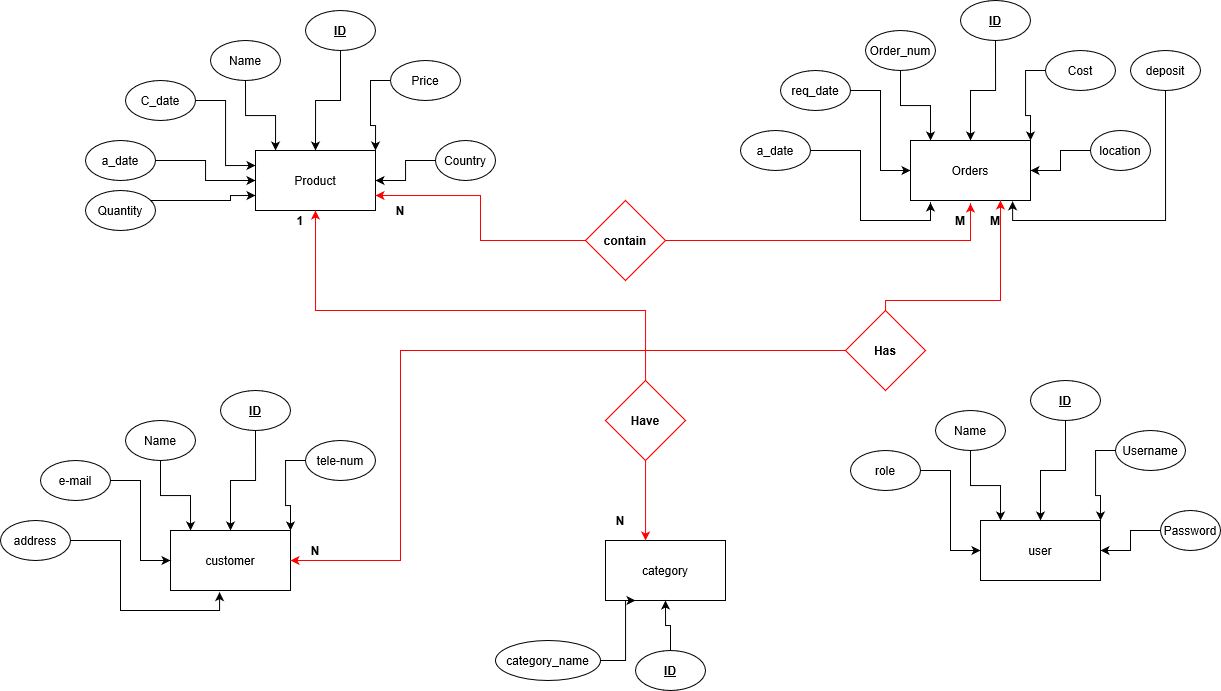

The diagram above was exported from draw.io. Its source (the exported page's mxGraphModel, read from the mxfile embedded in the PNG):
<mxGraphModel grid="1" shadow="0" math="0" pageHeight="1169" pageWidth="827" pageScale="1" page="1" fold="1" arrows="1" connect="1" tooltips="1" guides="1" gridSize="10" dy="1920" dx="2206">
  <root>
    <mxCell id="WIyWlLk6GJQsqaUBKTNV-0" />
    <mxCell id="WIyWlLk6GJQsqaUBKTNV-1" parent="WIyWlLk6GJQsqaUBKTNV-0" />
    <mxCell id="QVJdd6fCOHK6P-P9oG2Y-0" value="Product" parent="WIyWlLk6GJQsqaUBKTNV-1" vertex="1" style="rounded=0;whiteSpace=wrap;html=1;">
      <mxGeometry as="geometry" height="60" width="120" y="80" x="25" />
    </mxCell>
    <mxCell id="QVJdd6fCOHK6P-P9oG2Y-10" parent="WIyWlLk6GJQsqaUBKTNV-1" style="edgeStyle=orthogonalEdgeStyle;rounded=0;orthogonalLoop=1;jettySize=auto;html=1;entryX=0.5;entryY=0;entryDx=0;entryDy=0;" edge="1" target="QVJdd6fCOHK6P-P9oG2Y-0" source="QVJdd6fCOHK6P-P9oG2Y-2">
      <mxGeometry as="geometry" relative="1" />
    </mxCell>
    <mxCell id="QVJdd6fCOHK6P-P9oG2Y-2" value="&lt;u&gt;&lt;b&gt;ID&lt;/b&gt;&lt;/u&gt;" parent="WIyWlLk6GJQsqaUBKTNV-1" vertex="1" style="ellipse;whiteSpace=wrap;html=1;">
      <mxGeometry as="geometry" height="40" width="70" y="-60" x="75" />
    </mxCell>
    <mxCell id="QVJdd6fCOHK6P-P9oG2Y-13" parent="WIyWlLk6GJQsqaUBKTNV-1" style="edgeStyle=orthogonalEdgeStyle;rounded=0;orthogonalLoop=1;jettySize=auto;html=1;entryX=0.167;entryY=0;entryDx=0;entryDy=0;entryPerimeter=0;" edge="1" target="QVJdd6fCOHK6P-P9oG2Y-0" source="QVJdd6fCOHK6P-P9oG2Y-3">
      <mxGeometry as="geometry" relative="1" />
    </mxCell>
    <mxCell id="QVJdd6fCOHK6P-P9oG2Y-3" value="Name" parent="WIyWlLk6GJQsqaUBKTNV-1" vertex="1" style="ellipse;whiteSpace=wrap;html=1;">
      <mxGeometry as="geometry" height="40" width="70" y="-30" x="-20" />
    </mxCell>
    <mxCell id="QVJdd6fCOHK6P-P9oG2Y-16" parent="WIyWlLk6GJQsqaUBKTNV-1" style="edgeStyle=orthogonalEdgeStyle;rounded=0;orthogonalLoop=1;jettySize=auto;html=1;entryX=0;entryY=0.75;entryDx=0;entryDy=0;" edge="1" target="QVJdd6fCOHK6P-P9oG2Y-0" source="QVJdd6fCOHK6P-P9oG2Y-4">
      <mxGeometry as="geometry" relative="1">
        <Array as="points">
          <mxPoint y="130" />
          <mxPoint y="125" />
        </Array>
      </mxGeometry>
    </mxCell>
    <mxCell id="QVJdd6fCOHK6P-P9oG2Y-4" value="Quantity" parent="WIyWlLk6GJQsqaUBKTNV-1" vertex="1" style="ellipse;whiteSpace=wrap;html=1;">
      <mxGeometry as="geometry" height="40" width="70" y="120" x="-145" />
    </mxCell>
    <mxCell id="QVJdd6fCOHK6P-P9oG2Y-14" parent="WIyWlLk6GJQsqaUBKTNV-1" style="edgeStyle=orthogonalEdgeStyle;rounded=0;orthogonalLoop=1;jettySize=auto;html=1;entryX=0;entryY=0.25;entryDx=0;entryDy=0;" edge="1" target="QVJdd6fCOHK6P-P9oG2Y-0" source="QVJdd6fCOHK6P-P9oG2Y-5">
      <mxGeometry as="geometry" relative="1" />
    </mxCell>
    <mxCell id="QVJdd6fCOHK6P-P9oG2Y-5" value="C_date" parent="WIyWlLk6GJQsqaUBKTNV-1" vertex="1" style="ellipse;whiteSpace=wrap;html=1;">
      <mxGeometry as="geometry" height="40" width="70" y="10" x="-105" />
    </mxCell>
    <mxCell id="QVJdd6fCOHK6P-P9oG2Y-15" parent="WIyWlLk6GJQsqaUBKTNV-1" style="edgeStyle=orthogonalEdgeStyle;rounded=0;orthogonalLoop=1;jettySize=auto;html=1;" edge="1" source="QVJdd6fCOHK6P-P9oG2Y-6">
      <mxGeometry as="geometry" relative="1">
        <mxPoint as="targetPoint" y="110" x="25" />
        <Array as="points">
          <mxPoint y="90" x="-25" />
          <mxPoint y="110" x="-25" />
          <mxPoint y="110" x="25" />
        </Array>
      </mxGeometry>
    </mxCell>
    <mxCell id="QVJdd6fCOHK6P-P9oG2Y-6" value="a_date" parent="WIyWlLk6GJQsqaUBKTNV-1" vertex="1" style="ellipse;whiteSpace=wrap;html=1;">
      <mxGeometry as="geometry" height="40" width="70" y="70" x="-145" />
    </mxCell>
    <mxCell id="QVJdd6fCOHK6P-P9oG2Y-11" parent="WIyWlLk6GJQsqaUBKTNV-1" style="edgeStyle=orthogonalEdgeStyle;rounded=0;orthogonalLoop=1;jettySize=auto;html=1;entryX=1;entryY=0;entryDx=0;entryDy=0;" edge="1" target="QVJdd6fCOHK6P-P9oG2Y-0" source="QVJdd6fCOHK6P-P9oG2Y-7">
      <mxGeometry as="geometry" relative="1" />
    </mxCell>
    <mxCell id="QVJdd6fCOHK6P-P9oG2Y-7" value="Price" parent="WIyWlLk6GJQsqaUBKTNV-1" vertex="1" style="ellipse;whiteSpace=wrap;html=1;">
      <mxGeometry as="geometry" height="40" width="70" y="-10" x="160" />
    </mxCell>
    <mxCell id="QVJdd6fCOHK6P-P9oG2Y-12" parent="WIyWlLk6GJQsqaUBKTNV-1" style="edgeStyle=orthogonalEdgeStyle;rounded=0;orthogonalLoop=1;jettySize=auto;html=1;entryX=1;entryY=0.5;entryDx=0;entryDy=0;" edge="1" target="QVJdd6fCOHK6P-P9oG2Y-0" source="QVJdd6fCOHK6P-P9oG2Y-8">
      <mxGeometry as="geometry" relative="1" />
    </mxCell>
    <mxCell id="QVJdd6fCOHK6P-P9oG2Y-8" value="Country" parent="WIyWlLk6GJQsqaUBKTNV-1" vertex="1" style="ellipse;whiteSpace=wrap;html=1;">
      <mxGeometry as="geometry" height="40" width="60" y="70" x="205" />
    </mxCell>
    <mxCell id="QVJdd6fCOHK6P-P9oG2Y-17" value="Orders" parent="WIyWlLk6GJQsqaUBKTNV-1" vertex="1" style="rounded=0;whiteSpace=wrap;html=1;">
      <mxGeometry as="geometry" height="60" width="120" y="70" x="680" />
    </mxCell>
    <mxCell id="QVJdd6fCOHK6P-P9oG2Y-18" parent="WIyWlLk6GJQsqaUBKTNV-1" style="edgeStyle=orthogonalEdgeStyle;rounded=0;orthogonalLoop=1;jettySize=auto;html=1;entryX=0.5;entryY=0;entryDx=0;entryDy=0;" edge="1" target="QVJdd6fCOHK6P-P9oG2Y-17" source="QVJdd6fCOHK6P-P9oG2Y-19">
      <mxGeometry as="geometry" relative="1" />
    </mxCell>
    <mxCell id="QVJdd6fCOHK6P-P9oG2Y-19" value="&lt;u&gt;&lt;b&gt;ID&lt;/b&gt;&lt;/u&gt;" parent="WIyWlLk6GJQsqaUBKTNV-1" vertex="1" style="ellipse;whiteSpace=wrap;html=1;">
      <mxGeometry as="geometry" height="40" width="70" y="-70" x="730" />
    </mxCell>
    <mxCell id="QVJdd6fCOHK6P-P9oG2Y-20" parent="WIyWlLk6GJQsqaUBKTNV-1" style="edgeStyle=orthogonalEdgeStyle;rounded=0;orthogonalLoop=1;jettySize=auto;html=1;entryX=0.167;entryY=0;entryDx=0;entryDy=0;entryPerimeter=0;" edge="1" target="QVJdd6fCOHK6P-P9oG2Y-17" source="QVJdd6fCOHK6P-P9oG2Y-21">
      <mxGeometry as="geometry" relative="1" />
    </mxCell>
    <mxCell id="QVJdd6fCOHK6P-P9oG2Y-21" value="Order_num" parent="WIyWlLk6GJQsqaUBKTNV-1" vertex="1" style="ellipse;whiteSpace=wrap;html=1;">
      <mxGeometry as="geometry" height="40" width="70" y="-40" x="635" />
    </mxCell>
    <mxCell id="QVJdd6fCOHK6P-P9oG2Y-22" parent="WIyWlLk6GJQsqaUBKTNV-1" style="edgeStyle=orthogonalEdgeStyle;rounded=0;orthogonalLoop=1;jettySize=auto;html=1;entryX=0.851;entryY=1.013;entryDx=0;entryDy=0;entryPerimeter=0;" edge="1" target="QVJdd6fCOHK6P-P9oG2Y-17" source="QVJdd6fCOHK6P-P9oG2Y-23">
      <mxGeometry as="geometry" relative="1">
        <Array as="points">
          <mxPoint y="150" x="935" />
          <mxPoint y="150" x="782" />
        </Array>
      </mxGeometry>
    </mxCell>
    <mxCell id="QVJdd6fCOHK6P-P9oG2Y-23" value="deposit" parent="WIyWlLk6GJQsqaUBKTNV-1" vertex="1" style="ellipse;whiteSpace=wrap;html=1;">
      <mxGeometry as="geometry" height="40" width="70" y="-20" x="900" />
    </mxCell>
    <mxCell id="QVJdd6fCOHK6P-P9oG2Y-24" parent="WIyWlLk6GJQsqaUBKTNV-1" style="edgeStyle=orthogonalEdgeStyle;rounded=0;orthogonalLoop=1;jettySize=auto;html=1;entryX=0;entryY=0.5;entryDx=0;entryDy=0;" edge="1" target="QVJdd6fCOHK6P-P9oG2Y-17" source="QVJdd6fCOHK6P-P9oG2Y-25">
      <mxGeometry as="geometry" relative="1" />
    </mxCell>
    <mxCell id="QVJdd6fCOHK6P-P9oG2Y-25" value="req_date" parent="WIyWlLk6GJQsqaUBKTNV-1" vertex="1" style="ellipse;whiteSpace=wrap;html=1;">
      <mxGeometry as="geometry" height="40" width="70" x="550" />
    </mxCell>
    <mxCell id="QVJdd6fCOHK6P-P9oG2Y-26" parent="WIyWlLk6GJQsqaUBKTNV-1" style="edgeStyle=orthogonalEdgeStyle;rounded=0;orthogonalLoop=1;jettySize=auto;html=1;" edge="1" source="QVJdd6fCOHK6P-P9oG2Y-27">
      <mxGeometry as="geometry" relative="1">
        <Array as="points">
          <mxPoint y="80" x="630" />
          <mxPoint y="150" x="630" />
          <mxPoint y="150" x="700" />
          <mxPoint y="132" x="700" />
        </Array>
        <mxPoint as="targetPoint" y="132" x="700" />
      </mxGeometry>
    </mxCell>
    <mxCell id="QVJdd6fCOHK6P-P9oG2Y-27" value="a_date" parent="WIyWlLk6GJQsqaUBKTNV-1" vertex="1" style="ellipse;whiteSpace=wrap;html=1;">
      <mxGeometry as="geometry" height="40" width="70" y="60" x="510" />
    </mxCell>
    <mxCell id="QVJdd6fCOHK6P-P9oG2Y-28" parent="WIyWlLk6GJQsqaUBKTNV-1" style="edgeStyle=orthogonalEdgeStyle;rounded=0;orthogonalLoop=1;jettySize=auto;html=1;entryX=1;entryY=0;entryDx=0;entryDy=0;" edge="1" target="QVJdd6fCOHK6P-P9oG2Y-17" source="QVJdd6fCOHK6P-P9oG2Y-29">
      <mxGeometry as="geometry" relative="1" />
    </mxCell>
    <mxCell id="QVJdd6fCOHK6P-P9oG2Y-29" value="Cost" parent="WIyWlLk6GJQsqaUBKTNV-1" vertex="1" style="ellipse;whiteSpace=wrap;html=1;">
      <mxGeometry as="geometry" height="40" width="70" y="-20" x="815" />
    </mxCell>
    <mxCell id="QVJdd6fCOHK6P-P9oG2Y-30" parent="WIyWlLk6GJQsqaUBKTNV-1" style="edgeStyle=orthogonalEdgeStyle;rounded=0;orthogonalLoop=1;jettySize=auto;html=1;entryX=1;entryY=0.5;entryDx=0;entryDy=0;" edge="1" target="QVJdd6fCOHK6P-P9oG2Y-17" source="QVJdd6fCOHK6P-P9oG2Y-31">
      <mxGeometry as="geometry" relative="1" />
    </mxCell>
    <mxCell id="QVJdd6fCOHK6P-P9oG2Y-31" value="location" parent="WIyWlLk6GJQsqaUBKTNV-1" vertex="1" style="ellipse;whiteSpace=wrap;html=1;">
      <mxGeometry as="geometry" height="40" width="60" y="60" x="860" />
    </mxCell>
    <mxCell id="QVJdd6fCOHK6P-P9oG2Y-32" value="customer" parent="WIyWlLk6GJQsqaUBKTNV-1" vertex="1" style="rounded=0;whiteSpace=wrap;html=1;">
      <mxGeometry as="geometry" height="60" width="120" y="460" x="-60" />
    </mxCell>
    <mxCell id="QVJdd6fCOHK6P-P9oG2Y-33" parent="WIyWlLk6GJQsqaUBKTNV-1" style="edgeStyle=orthogonalEdgeStyle;rounded=0;orthogonalLoop=1;jettySize=auto;html=1;entryX=0.5;entryY=0;entryDx=0;entryDy=0;" edge="1" target="QVJdd6fCOHK6P-P9oG2Y-32" source="QVJdd6fCOHK6P-P9oG2Y-34">
      <mxGeometry as="geometry" relative="1" />
    </mxCell>
    <mxCell id="QVJdd6fCOHK6P-P9oG2Y-34" value="&lt;u&gt;&lt;b&gt;ID&lt;/b&gt;&lt;/u&gt;" parent="WIyWlLk6GJQsqaUBKTNV-1" vertex="1" style="ellipse;whiteSpace=wrap;html=1;">
      <mxGeometry as="geometry" height="40" width="70" y="320" x="-10" />
    </mxCell>
    <mxCell id="QVJdd6fCOHK6P-P9oG2Y-35" parent="WIyWlLk6GJQsqaUBKTNV-1" style="edgeStyle=orthogonalEdgeStyle;rounded=0;orthogonalLoop=1;jettySize=auto;html=1;entryX=0.167;entryY=0;entryDx=0;entryDy=0;entryPerimeter=0;" edge="1" target="QVJdd6fCOHK6P-P9oG2Y-32" source="QVJdd6fCOHK6P-P9oG2Y-36">
      <mxGeometry as="geometry" relative="1" />
    </mxCell>
    <mxCell id="QVJdd6fCOHK6P-P9oG2Y-36" value="Name" parent="WIyWlLk6GJQsqaUBKTNV-1" vertex="1" style="ellipse;whiteSpace=wrap;html=1;">
      <mxGeometry as="geometry" height="40" width="70" y="350" x="-105" />
    </mxCell>
    <mxCell id="QVJdd6fCOHK6P-P9oG2Y-39" parent="WIyWlLk6GJQsqaUBKTNV-1" style="edgeStyle=orthogonalEdgeStyle;rounded=0;orthogonalLoop=1;jettySize=auto;html=1;entryX=0;entryY=0.5;entryDx=0;entryDy=0;" edge="1" target="QVJdd6fCOHK6P-P9oG2Y-32" source="QVJdd6fCOHK6P-P9oG2Y-40">
      <mxGeometry as="geometry" relative="1" />
    </mxCell>
    <mxCell id="QVJdd6fCOHK6P-P9oG2Y-40" value="e-mail" parent="WIyWlLk6GJQsqaUBKTNV-1" vertex="1" style="ellipse;whiteSpace=wrap;html=1;">
      <mxGeometry as="geometry" height="40" width="70" y="390" x="-190" />
    </mxCell>
    <mxCell id="QVJdd6fCOHK6P-P9oG2Y-41" parent="WIyWlLk6GJQsqaUBKTNV-1" style="edgeStyle=orthogonalEdgeStyle;rounded=0;orthogonalLoop=1;jettySize=auto;html=1;entryX=0.409;entryY=1.027;entryDx=0;entryDy=0;entryPerimeter=0;" edge="1" target="QVJdd6fCOHK6P-P9oG2Y-32" source="QVJdd6fCOHK6P-P9oG2Y-42">
      <mxGeometry as="geometry" relative="1">
        <Array as="points">
          <mxPoint y="470" x="-110" />
          <mxPoint y="540" x="-110" />
          <mxPoint y="540" x="-11" />
        </Array>
      </mxGeometry>
    </mxCell>
    <mxCell id="QVJdd6fCOHK6P-P9oG2Y-42" value="address" parent="WIyWlLk6GJQsqaUBKTNV-1" vertex="1" style="ellipse;whiteSpace=wrap;html=1;">
      <mxGeometry as="geometry" height="40" width="70" y="450" x="-230" />
    </mxCell>
    <mxCell id="QVJdd6fCOHK6P-P9oG2Y-43" parent="WIyWlLk6GJQsqaUBKTNV-1" style="edgeStyle=orthogonalEdgeStyle;rounded=0;orthogonalLoop=1;jettySize=auto;html=1;entryX=1;entryY=0;entryDx=0;entryDy=0;" edge="1" target="QVJdd6fCOHK6P-P9oG2Y-32" source="QVJdd6fCOHK6P-P9oG2Y-44">
      <mxGeometry as="geometry" relative="1" />
    </mxCell>
    <mxCell id="QVJdd6fCOHK6P-P9oG2Y-44" value="tele-num" parent="WIyWlLk6GJQsqaUBKTNV-1" vertex="1" style="ellipse;whiteSpace=wrap;html=1;">
      <mxGeometry as="geometry" height="40" width="70" y="370" x="75" />
    </mxCell>
    <mxCell id="QVJdd6fCOHK6P-P9oG2Y-47" value="category" parent="WIyWlLk6GJQsqaUBKTNV-1" vertex="1" style="rounded=0;whiteSpace=wrap;html=1;">
      <mxGeometry as="geometry" height="60" width="120" y="470" x="375" />
    </mxCell>
    <mxCell id="QVJdd6fCOHK6P-P9oG2Y-48" parent="WIyWlLk6GJQsqaUBKTNV-1" style="edgeStyle=orthogonalEdgeStyle;rounded=0;orthogonalLoop=1;jettySize=auto;html=1;entryX=0.5;entryY=1;entryDx=0;entryDy=0;" edge="1" target="QVJdd6fCOHK6P-P9oG2Y-47" source="QVJdd6fCOHK6P-P9oG2Y-49">
      <mxGeometry as="geometry" relative="1" />
    </mxCell>
    <mxCell id="QVJdd6fCOHK6P-P9oG2Y-49" value="&lt;u&gt;&lt;b&gt;ID&lt;/b&gt;&lt;/u&gt;" parent="WIyWlLk6GJQsqaUBKTNV-1" vertex="1" style="ellipse;whiteSpace=wrap;html=1;">
      <mxGeometry as="geometry" height="40" width="70" y="580" x="405" />
    </mxCell>
    <mxCell id="QVJdd6fCOHK6P-P9oG2Y-50" parent="WIyWlLk6GJQsqaUBKTNV-1" style="edgeStyle=orthogonalEdgeStyle;rounded=0;orthogonalLoop=1;jettySize=auto;html=1;entryX=0.25;entryY=1;entryDx=0;entryDy=0;" edge="1" target="QVJdd6fCOHK6P-P9oG2Y-47" source="QVJdd6fCOHK6P-P9oG2Y-51">
      <mxGeometry as="geometry" relative="1">
        <Array as="points">
          <mxPoint y="590" x="395" />
          <mxPoint y="530" x="395" />
        </Array>
      </mxGeometry>
    </mxCell>
    <mxCell id="QVJdd6fCOHK6P-P9oG2Y-51" value="category_name" parent="WIyWlLk6GJQsqaUBKTNV-1" vertex="1" style="ellipse;whiteSpace=wrap;html=1;">
      <mxGeometry as="geometry" height="40" width="105" y="570" x="265" />
    </mxCell>
    <mxCell id="QVJdd6fCOHK6P-P9oG2Y-78" value="user" parent="WIyWlLk6GJQsqaUBKTNV-1" vertex="1" style="rounded=0;whiteSpace=wrap;html=1;">
      <mxGeometry as="geometry" height="60" width="120" y="450" x="750" />
    </mxCell>
    <mxCell id="QVJdd6fCOHK6P-P9oG2Y-79" parent="WIyWlLk6GJQsqaUBKTNV-1" style="edgeStyle=orthogonalEdgeStyle;rounded=0;orthogonalLoop=1;jettySize=auto;html=1;entryX=0.5;entryY=0;entryDx=0;entryDy=0;" edge="1" target="QVJdd6fCOHK6P-P9oG2Y-78" source="QVJdd6fCOHK6P-P9oG2Y-80">
      <mxGeometry as="geometry" relative="1" />
    </mxCell>
    <mxCell id="QVJdd6fCOHK6P-P9oG2Y-80" value="&lt;u&gt;&lt;b&gt;ID&lt;/b&gt;&lt;/u&gt;" parent="WIyWlLk6GJQsqaUBKTNV-1" vertex="1" style="ellipse;whiteSpace=wrap;html=1;">
      <mxGeometry as="geometry" height="40" width="70" y="310" x="800" />
    </mxCell>
    <mxCell id="QVJdd6fCOHK6P-P9oG2Y-81" parent="WIyWlLk6GJQsqaUBKTNV-1" style="edgeStyle=orthogonalEdgeStyle;rounded=0;orthogonalLoop=1;jettySize=auto;html=1;entryX=0.167;entryY=0;entryDx=0;entryDy=0;entryPerimeter=0;" edge="1" target="QVJdd6fCOHK6P-P9oG2Y-78" source="QVJdd6fCOHK6P-P9oG2Y-82">
      <mxGeometry as="geometry" relative="1" />
    </mxCell>
    <mxCell id="QVJdd6fCOHK6P-P9oG2Y-82" value="Name" parent="WIyWlLk6GJQsqaUBKTNV-1" vertex="1" style="ellipse;whiteSpace=wrap;html=1;">
      <mxGeometry as="geometry" height="40" width="70" y="340" x="705" />
    </mxCell>
    <mxCell id="QVJdd6fCOHK6P-P9oG2Y-85" parent="WIyWlLk6GJQsqaUBKTNV-1" style="edgeStyle=orthogonalEdgeStyle;rounded=0;orthogonalLoop=1;jettySize=auto;html=1;entryX=0;entryY=0.5;entryDx=0;entryDy=0;" edge="1" target="QVJdd6fCOHK6P-P9oG2Y-78" source="QVJdd6fCOHK6P-P9oG2Y-86">
      <mxGeometry as="geometry" relative="1" />
    </mxCell>
    <mxCell id="QVJdd6fCOHK6P-P9oG2Y-86" value="role" parent="WIyWlLk6GJQsqaUBKTNV-1" vertex="1" style="ellipse;whiteSpace=wrap;html=1;">
      <mxGeometry as="geometry" height="40" width="70" y="380" x="620" />
    </mxCell>
    <mxCell id="QVJdd6fCOHK6P-P9oG2Y-89" parent="WIyWlLk6GJQsqaUBKTNV-1" style="edgeStyle=orthogonalEdgeStyle;rounded=0;orthogonalLoop=1;jettySize=auto;html=1;entryX=1;entryY=0;entryDx=0;entryDy=0;" edge="1" target="QVJdd6fCOHK6P-P9oG2Y-78" source="QVJdd6fCOHK6P-P9oG2Y-90">
      <mxGeometry as="geometry" relative="1" />
    </mxCell>
    <mxCell id="QVJdd6fCOHK6P-P9oG2Y-90" value="Username" parent="WIyWlLk6GJQsqaUBKTNV-1" vertex="1" style="ellipse;whiteSpace=wrap;html=1;">
      <mxGeometry as="geometry" height="40" width="70" y="360" x="885" />
    </mxCell>
    <mxCell id="QVJdd6fCOHK6P-P9oG2Y-91" parent="WIyWlLk6GJQsqaUBKTNV-1" style="edgeStyle=orthogonalEdgeStyle;rounded=0;orthogonalLoop=1;jettySize=auto;html=1;entryX=1;entryY=0.5;entryDx=0;entryDy=0;" edge="1" target="QVJdd6fCOHK6P-P9oG2Y-78" source="QVJdd6fCOHK6P-P9oG2Y-92">
      <mxGeometry as="geometry" relative="1" />
    </mxCell>
    <mxCell id="QVJdd6fCOHK6P-P9oG2Y-92" value="Password" parent="WIyWlLk6GJQsqaUBKTNV-1" vertex="1" style="ellipse;whiteSpace=wrap;html=1;">
      <mxGeometry as="geometry" height="40" width="60" y="440" x="930" />
    </mxCell>
    <mxCell id="QVJdd6fCOHK6P-P9oG2Y-94" parent="WIyWlLk6GJQsqaUBKTNV-1" style="edgeStyle=orthogonalEdgeStyle;rounded=0;orthogonalLoop=1;jettySize=auto;html=1;strokeColor=#FF0000;" edge="1" source="QVJdd6fCOHK6P-P9oG2Y-93">
      <mxGeometry as="geometry" relative="1">
        <mxPoint as="targetPoint" y="133" x="740" />
        <Array as="points">
          <mxPoint y="170" x="740" />
          <mxPoint y="133" x="740" />
        </Array>
      </mxGeometry>
    </mxCell>
    <mxCell id="QVJdd6fCOHK6P-P9oG2Y-96" parent="WIyWlLk6GJQsqaUBKTNV-1" style="edgeStyle=orthogonalEdgeStyle;rounded=0;orthogonalLoop=1;jettySize=auto;html=1;entryX=1;entryY=0.75;entryDx=0;entryDy=0;strokeColor=#FF0000;" edge="1" target="QVJdd6fCOHK6P-P9oG2Y-0" source="QVJdd6fCOHK6P-P9oG2Y-93">
      <mxGeometry as="geometry" relative="1" />
    </mxCell>
    <mxCell id="QVJdd6fCOHK6P-P9oG2Y-93" value="&lt;b&gt;contain&lt;/b&gt;" parent="WIyWlLk6GJQsqaUBKTNV-1" vertex="1" style="rhombus;whiteSpace=wrap;html=1;strokeColor=#FF0000;">
      <mxGeometry as="geometry" height="80" width="80" y="130" x="355" />
    </mxCell>
    <mxCell id="QVJdd6fCOHK6P-P9oG2Y-97" value="&lt;b&gt;M&lt;/b&gt;" parent="WIyWlLk6GJQsqaUBKTNV-1" vertex="1" style="text;html=1;strokeColor=none;fillColor=none;align=center;verticalAlign=middle;whiteSpace=wrap;rounded=0;">
      <mxGeometry as="geometry" height="20" width="40" y="140" x="710" />
    </mxCell>
    <mxCell id="QVJdd6fCOHK6P-P9oG2Y-98" value="&lt;b&gt;N&lt;/b&gt;" parent="WIyWlLk6GJQsqaUBKTNV-1" vertex="1" style="text;html=1;strokeColor=none;fillColor=none;align=center;verticalAlign=middle;whiteSpace=wrap;rounded=0;">
      <mxGeometry as="geometry" height="20" width="40" y="130" x="150" />
    </mxCell>
    <mxCell id="QVJdd6fCOHK6P-P9oG2Y-100" parent="WIyWlLk6GJQsqaUBKTNV-1" style="edgeStyle=orthogonalEdgeStyle;rounded=0;orthogonalLoop=1;jettySize=auto;html=1;entryX=1;entryY=0.5;entryDx=0;entryDy=0;strokeColor=#FF0000;" edge="1" target="QVJdd6fCOHK6P-P9oG2Y-32" source="QVJdd6fCOHK6P-P9oG2Y-99">
      <mxGeometry as="geometry" relative="1">
        <Array as="points">
          <mxPoint y="280" x="170" />
          <mxPoint y="490" x="170" />
        </Array>
      </mxGeometry>
    </mxCell>
    <mxCell id="QVJdd6fCOHK6P-P9oG2Y-101" parent="WIyWlLk6GJQsqaUBKTNV-1" style="edgeStyle=orthogonalEdgeStyle;rounded=0;orthogonalLoop=1;jettySize=auto;html=1;entryX=0.75;entryY=1;entryDx=0;entryDy=0;strokeColor=#FF0000;" edge="1" target="QVJdd6fCOHK6P-P9oG2Y-17" source="QVJdd6fCOHK6P-P9oG2Y-99">
      <mxGeometry as="geometry" relative="1">
        <Array as="points">
          <mxPoint y="230" x="655" />
          <mxPoint y="230" x="770" />
        </Array>
      </mxGeometry>
    </mxCell>
    <mxCell id="QVJdd6fCOHK6P-P9oG2Y-99" value="&lt;b&gt;Has&lt;/b&gt;" parent="WIyWlLk6GJQsqaUBKTNV-1" vertex="1" style="rhombus;whiteSpace=wrap;html=1;strokeColor=#FF0000;">
      <mxGeometry as="geometry" height="80" width="80" y="240" x="615" />
    </mxCell>
    <mxCell id="QVJdd6fCOHK6P-P9oG2Y-104" value="&lt;b&gt;M&lt;/b&gt;" parent="WIyWlLk6GJQsqaUBKTNV-1" vertex="1" style="text;html=1;strokeColor=none;fillColor=none;align=center;verticalAlign=middle;whiteSpace=wrap;rounded=0;">
      <mxGeometry as="geometry" height="20" width="40" y="140" x="745" />
    </mxCell>
    <mxCell id="QVJdd6fCOHK6P-P9oG2Y-105" value="&lt;b&gt;N&lt;/b&gt;" parent="WIyWlLk6GJQsqaUBKTNV-1" vertex="1" style="text;html=1;strokeColor=none;fillColor=none;align=center;verticalAlign=middle;whiteSpace=wrap;rounded=0;">
      <mxGeometry as="geometry" height="20" width="40" y="470" x="65" />
    </mxCell>
    <mxCell id="QVJdd6fCOHK6P-P9oG2Y-108" parent="WIyWlLk6GJQsqaUBKTNV-1" style="edgeStyle=orthogonalEdgeStyle;rounded=0;orthogonalLoop=1;jettySize=auto;html=1;strokeColor=#FF0000;" edge="1" target="QVJdd6fCOHK6P-P9oG2Y-47" source="QVJdd6fCOHK6P-P9oG2Y-107">
      <mxGeometry as="geometry" relative="1">
        <Array as="points">
          <mxPoint y="460" x="415" />
          <mxPoint y="460" x="415" />
        </Array>
      </mxGeometry>
    </mxCell>
    <mxCell id="QVJdd6fCOHK6P-P9oG2Y-109" parent="WIyWlLk6GJQsqaUBKTNV-1" style="edgeStyle=orthogonalEdgeStyle;rounded=0;orthogonalLoop=1;jettySize=auto;html=1;entryX=0.5;entryY=1;entryDx=0;entryDy=0;strokeColor=#FF0000;" edge="1" target="QVJdd6fCOHK6P-P9oG2Y-0" source="QVJdd6fCOHK6P-P9oG2Y-107">
      <mxGeometry as="geometry" relative="1">
        <Array as="points">
          <mxPoint y="240" x="415" />
          <mxPoint y="240" x="85" />
        </Array>
      </mxGeometry>
    </mxCell>
    <mxCell id="QVJdd6fCOHK6P-P9oG2Y-107" value="&lt;b&gt;Have&lt;/b&gt;" parent="WIyWlLk6GJQsqaUBKTNV-1" vertex="1" style="rhombus;whiteSpace=wrap;html=1;strokeColor=#FF0000;">
      <mxGeometry as="geometry" height="80" width="80" y="310" x="375" />
    </mxCell>
    <mxCell id="QVJdd6fCOHK6P-P9oG2Y-110" value="&lt;b&gt;N&lt;/b&gt;" parent="WIyWlLk6GJQsqaUBKTNV-1" vertex="1" style="text;html=1;strokeColor=none;fillColor=none;align=center;verticalAlign=middle;whiteSpace=wrap;rounded=0;">
      <mxGeometry as="geometry" height="20" width="40" y="440" x="370" />
    </mxCell>
    <mxCell id="QVJdd6fCOHK6P-P9oG2Y-111" value="&lt;b&gt;1&lt;/b&gt;" parent="WIyWlLk6GJQsqaUBKTNV-1" vertex="1" style="text;html=1;strokeColor=none;fillColor=none;align=center;verticalAlign=middle;whiteSpace=wrap;rounded=0;">
      <mxGeometry as="geometry" height="20" width="40" y="140" x="50" />
    </mxCell>
  </root>
</mxGraphModel>